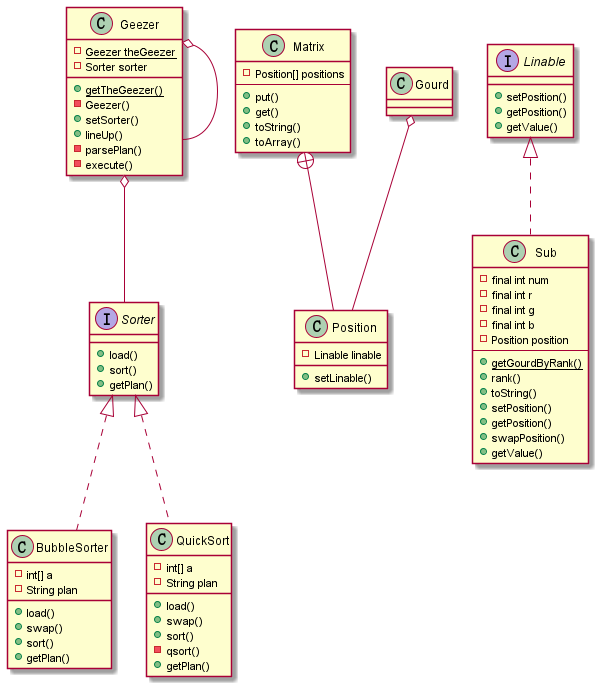

The diagram above was rendered by PlantUML. Its source (embedded in the PNG):
@startuml
interface Sorter {
    +load()
    +sort()
    +getPlan()
}
class Matrix{
    -Position[] positions
    --
    +put()
    +get()
    +toString()
    +toArray()
}
class Position{
    -Linable linable
    +setLinable()
}
interface Linable{
    +setPosition()
    +getPosition()
    +getValue()
}
class Sub implements Linable{
    -final int num
    -final int r
    -final int g
    -final int b
    -Position position
    --
    +{static} getGourdByRank()
    +rank()
    +toString()
    +setPosition()
    +getPosition()
    +swapPosition()
    +getValue()
}
class Geezer{
    {static} -Geezer theGeezer
    {static} +getTheGeezer()
    -Geezer()
    -Sorter sorter
    +setSorter()
    +lineUp()
    -parsePlan()
    -execute()
}
class BubbleSorter implements Sorter{
    -int[] a
    +load()
    +swap()
    -String plan
    +sort()
    +getPlan()
}
class QuickSort implements Sorter{
    -int[] a
    +load()
    +swap()
    -String plan
    +sort()
    -qsort()
    +getPlan()
}
Matrix +-- Position
Gourd o-- Position
Geezer o-- Sorter
Geezer o-- Geezer
@enduml